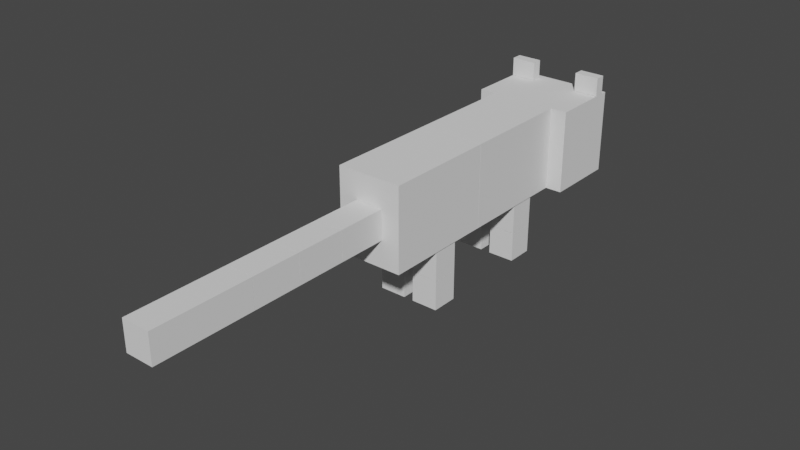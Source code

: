 # Source: Black_Panther.blend  (saved by Blender 3.4.6; exported with 4.5.12 LTS)
import bpy
from mathutils import Matrix  # noqa: F401  (used for matrix-valued properties, if any)

bpy.ops.wm.read_factory_settings(use_empty=True)
scene = bpy.context.scene
scene.name = 'Scene'

# ---- collections
col_collection = bpy.data.collections.new('Collection'); scene.collection.children.link(col_collection)

# ---- world
world_world = bpy.data.worlds.new('World'); scene.world = world_world
world_world.use_nodes = True; world_world.node_tree.nodes.clear()
_N = world_world.node_tree.nodes; _L = world_world.node_tree.links
n0 = _N.new('ShaderNodeOutputWorld'); n0.name = 'World Output'; n0.location = (300, 300)
n1 = _N.new('ShaderNodeBackground'); n1.name = 'Background'; n1.location = (10, 300)
n1.inputs[0].default_value = (0.05088, 0.05088, 0.05088, 1.0)
_L.new(n1.outputs[0], n0.inputs[0])
n0.is_active_output = True
world_world.color = (0.05088, 0.05088, 0.05088)
world_world.use_sun_shadow = False
world_world.sun_shadow_jitter_overblur = 0.0

# ---- meshes
me_cube_001 = bpy.data.meshes.new('Cube.001')
me_cube_001.from_pydata([(1.18, 0.8629, -1.0), (1.18, 0.8629, 1.0), (1.18, -0.8629, -1.0), (1.18, -0.8629, 1.0), (-1.18, 0.8629, -1.0), (-1.18, 0.8629, 1.0), (-1.18, -0.8629, -1.0), (-1.18, -0.8629, 1.0), (0.7833, -0.8677, -1.0), (0.7833, -0.8677, 1.0), (0.7833, -3.578, -1.0), (0.7833, -3.578, 1.0), (-0.7833, -0.8677, -1.0), (-0.7833, -0.8677, 1.0), (-0.7833, -3.578, -1.0), (-0.7833, -3.578, 1.0), (0.7833, -3.584, -1.0), (0.7833, -3.584, 1.0), (0.7833, -6.295, -1.0), (0.7833, -6.295, 1.0), (-0.7833, -3.584, -1.0), (-0.7833, -3.584, 1.0), (-0.7833, -6.295, -1.0), (-0.7833, -6.295, 1.0), (1.179, 0.7014, 1.005), (1.179, 0.7014, 1.448), (1.179, 0.4493, 1.005), (1.179, 0.4493, 1.448), (0.5845, 0.7014, 1.005), (0.5845, 0.7014, 1.448), (0.5845, 0.4493, 1.005), (0.5845, 0.4493, 1.448), (-0.5828, 0.7014, 1.005), (-0.5828, 0.7014, 1.448), (-0.5828, 0.4493, 1.005), (-0.5828, 0.4493, 1.448), (-1.178, 0.7014, 1.005), (-1.178, 0.7014, 1.448), (-1.178, 0.4493, 1.005), (-1.178, 0.4493, 1.448), (0.5888, 1.542, -0.3912), (0.5888, 1.542, 0.09611), (0.5888, 0.8682, -0.3912), (0.5888, 0.8682, 0.09611), (-0.5888, 1.542, -0.3912), (-0.5888, 1.542, 0.09611), (-0.5888, 0.8682, -0.3912), (-0.5888, 0.8682, 0.09611), (0.5111, 1.469, -0.6966), (0.5111, 1.469, -0.391), (0.5111, 0.8683, -0.6966), (0.5111, 0.8683, -0.391), (-0.5111, 1.469, -0.6966), (-0.5111, 1.469, -0.391), (-0.5111, 0.8683, -0.6966), (-0.5111, 0.8683, -0.391), (0.1192, -1.496, -1.719), (0.1192, -1.496, -1.005), (0.1192, -2.137, -1.719), (0.1192, -2.137, -1.005), (0.7594, -1.496, -1.719), (0.7594, -1.496, -1.005), (0.7594, -2.137, -1.719), (0.7594, -2.137, -1.005), (0.1192, -4.382, -1.722), (0.1192, -4.382, -1.007), (0.1192, -5.022, -1.722), (0.1192, -5.022, -1.007), (0.7594, -4.382, -1.722), (0.7594, -4.382, -1.007), (0.7594, -5.022, -1.722), (0.7594, -5.022, -1.007), (-0.1192, -1.496, -1.719), (-0.1192, -1.496, -1.005), (-0.1192, -2.137, -1.719), (-0.1192, -2.137, -1.005), (-0.7594, -1.496, -1.719), (-0.7594, -1.496, -1.005), (-0.7594, -2.137, -1.719), (-0.7594, -2.137, -1.005), (-0.1192, -4.382, -1.722), (-0.1192, -4.382, -1.007), (-0.1192, -5.022, -1.722), (-0.1192, -5.022, -1.007), (-0.7594, -4.382, -1.722), (-0.7594, -4.382, -1.007), (-0.7594, -5.022, -1.722), (-0.7594, -5.022, -1.007), (-0.1192, -1.496, -2.439), (-0.1192, -1.496, -1.725), (-0.1192, -2.137, -2.439), (-0.1192, -2.137, -1.725), (-0.7594, -1.496, -2.439), (-0.7594, -1.496, -1.725), (-0.7594, -2.137, -2.439), (-0.7594, -2.137, -1.725), (-0.1192, -1.496, -2.356), (-0.1192, -2.137, -2.356), (-0.7594, -2.137, -2.356), (-0.7594, -1.496, -2.356), (-0.1192, -4.382, -2.442), (-0.1192, -4.382, -1.727), (-0.1192, -5.022, -2.442), (-0.1192, -5.022, -1.727), (-0.7594, -4.382, -2.442), (-0.7594, -4.382, -1.727), (-0.7594, -5.022, -2.442), (-0.7594, -5.022, -1.727), (-0.1192, -4.382, -2.358), (-0.1192, -5.022, -2.358), (-0.7594, -5.022, -2.358), (-0.7594, -4.382, -2.358), (0.3378, -6.301, -0.353), (0.3378, -6.301, 0.353), (0.3378, -7.47, -0.353), (0.3378, -7.47, 0.353), (-0.3378, -6.301, -0.353), (-0.3378, -6.301, 0.353), (-0.3378, -7.47, -0.353), (-0.3378, -7.47, 0.353), (0.3378, -7.477, -0.353), (0.3378, -7.477, 0.353), (0.3378, -8.646, -0.353), (0.3378, -8.646, 0.353), (-0.3378, -7.477, -0.353), (-0.3378, -7.477, 0.353), (-0.3378, -8.646, -0.353), (-0.3378, -8.646, 0.353), (0.3378, -8.653, -0.353), (0.3378, -8.653, 0.353), (0.3378, -9.821, -0.353), (0.3378, -9.821, 0.353), (-0.3378, -8.653, -0.353), (-0.3378, -8.653, 0.353), (-0.3378, -9.821, -0.353), (-0.3378, -9.821, 0.353), (0.3378, -9.827, -0.353), (0.3378, -9.827, 0.353), (0.3378, -11.0, -0.353), (0.3378, -11.0, 0.353), (-0.3378, -9.827, -0.353), (-0.3378, -9.827, 0.353), (-0.3378, -11.0, -0.353), (-0.3378, -11.0, 0.353), (0.3378, -11.0, -0.353), (0.3378, -11.0, 0.353), (0.3378, -12.17, -0.353), (0.3378, -12.17, 0.353), (-0.3378, -11.0, -0.353), (-0.3378, -11.0, 0.353), (-0.3378, -12.17, -0.353), (-0.3378, -12.17, 0.353), (0.1192, -1.496, -2.439), (0.1192, -1.496, -1.725), (0.1192, -2.137, -2.439), (0.1192, -2.137, -1.725), (0.7594, -1.496, -2.439), (0.7594, -1.496, -1.725), (0.7594, -2.137, -2.439), (0.7594, -2.137, -1.725), (0.1192, -1.496, -2.351), (0.1192, -2.137, -2.351), (0.7594, -2.137, -2.351), (0.7594, -1.496, -2.351), (0.1192, -4.382, -2.442), (0.1192, -4.382, -1.727), (0.1192, -5.022, -2.442), (0.1192, -5.022, -1.727), (0.7594, -4.382, -2.442), (0.7594, -4.382, -1.727), (0.7594, -5.022, -2.442), (0.7594, -5.022, -1.727), (0.1192, -4.382, -2.353), (0.1192, -5.022, -2.353), (0.7594, -5.022, -2.353), (0.7594, -4.382, -2.353)], [], [(0, 1, 3, 2), (2, 3, 7, 6), (6, 7, 5, 4), (4, 5, 1, 0), (2, 6, 4, 0), (7, 3, 1, 5), (8, 9, 11, 10), (10, 11, 15, 14), (14, 15, 13, 12), (12, 13, 9, 8), (10, 14, 12, 8), (15, 11, 9, 13), (16, 17, 19, 18), (18, 19, 23, 22), (22, 23, 21, 20), (20, 21, 17, 16), (18, 22, 20, 16), (23, 19, 17, 21), (24, 25, 27, 26), (26, 27, 31, 30), (30, 31, 29, 28), (28, 29, 25, 24), (26, 30, 28, 24), (31, 27, 25, 29), (32, 33, 35, 34), (34, 35, 39, 38), (38, 39, 37, 36), (36, 37, 33, 32), (34, 38, 36, 32), (39, 35, 33, 37), (40, 41, 43, 42), (42, 43, 47, 46), (46, 47, 45, 44), (44, 45, 41, 40), (42, 46, 44, 40), (47, 43, 41, 45), (48, 49, 51, 50), (50, 51, 55, 54), (54, 55, 53, 52), (52, 53, 49, 48), (50, 54, 52, 48), (55, 51, 49, 53), (56, 58, 59, 57), (58, 62, 63, 59), (62, 60, 61, 63), (60, 56, 57, 61), (58, 56, 60, 62), (63, 61, 57, 59), (64, 66, 67, 65), (66, 70, 71, 67), (70, 68, 69, 71), (68, 64, 65, 69), (66, 64, 68, 70), (71, 69, 65, 67), (72, 73, 75, 74), (74, 75, 79, 78), (78, 79, 77, 76), (76, 77, 73, 72), (74, 78, 76, 72), (79, 75, 73, 77), (80, 81, 83, 82), (82, 83, 87, 86), (86, 87, 85, 84), (84, 85, 81, 80), (82, 86, 84, 80), (87, 83, 81, 85), (96, 89, 91, 97), (97, 91, 95, 98), (98, 95, 93, 99), (99, 93, 89, 96), (90, 94, 92, 88), (95, 91, 89, 93), (92, 99, 96, 88), (94, 98, 99, 92), (90, 97, 98, 94), (88, 96, 97, 90), (108, 101, 103, 109), (109, 103, 107, 110), (110, 107, 105, 111), (111, 105, 101, 108), (102, 106, 104, 100), (107, 103, 101, 105), (104, 111, 108, 100), (106, 110, 111, 104), (102, 109, 110, 106), (100, 108, 109, 102), (112, 113, 115, 114), (114, 115, 119, 118), (118, 119, 117, 116), (116, 117, 113, 112), (114, 118, 116, 112), (119, 115, 113, 117), (120, 121, 123, 122), (122, 123, 127, 126), (126, 127, 125, 124), (124, 125, 121, 120), (122, 126, 124, 120), (127, 123, 121, 125), (128, 129, 131, 130), (130, 131, 135, 134), (134, 135, 133, 132), (132, 133, 129, 128), (130, 134, 132, 128), (135, 131, 129, 133), (136, 137, 139, 138), (138, 139, 143, 142), (142, 143, 141, 140), (140, 141, 137, 136), (138, 142, 140, 136), (143, 139, 137, 141), (144, 145, 147, 146), (146, 147, 151, 150), (150, 151, 149, 148), (148, 149, 145, 144), (146, 150, 148, 144), (151, 147, 145, 149), (160, 161, 155, 153), (161, 162, 159, 155), (162, 163, 157, 159), (163, 160, 153, 157), (154, 152, 156, 158), (159, 157, 153, 155), (156, 152, 160, 163), (158, 156, 163, 162), (154, 158, 162, 161), (152, 154, 161, 160), (172, 173, 167, 165), (173, 174, 171, 167), (174, 175, 169, 171), (175, 172, 165, 169), (166, 164, 168, 170), (171, 169, 165, 167), (168, 164, 172, 175), (170, 168, 175, 174), (166, 170, 174, 173), (164, 166, 173, 172)])
_uv = me_cube_001.uv_layers.new(name='UVMap')
_uv.uv.foreach_set('vector', [0.375, 0.0, 0.625, 0.0, 0.625, 0.25, 0.375, 0.25, 0.375, 0.25, 0.625, 0.25, 0.625, 0.5, 0.375, 0.5, 0.375, 0.5, 0.625, 0.5, 0.625, 0.75, 0.375, 0.75, 0.375, 0.75, 0.625, 0.75, 0.625, 1.0, 0.375, 1.0, 0.125, 0.5, 0.375, 0.5, 0.375, 0.75, 0.125, 0.75, 0.625, 0.5, 0.875, 0.5, 0.875, 0.75, 0.625, 0.75, 0.375, 0.0, 0.625, 0.0, 0.625, 0.25, 0.375, 0.25, 0.375, 0.25, 0.625, 0.25, 0.625, 0.5, 0.375, 0.5, 0.375, 0.5, 0.625, 0.5, 0.625, 0.75, 0.375, 0.75, 0.375, 0.75, 0.625, 0.75, 0.625, 1.0, 0.375, 1.0, 0.125, 0.5, 0.375, 0.5, 0.375, 0.75, 0.125, 0.75, 0.625, 0.5, 0.875, 0.5, 0.875, 0.75, 0.625, 0.75, 0.375, 0.0, 0.625, 0.0, 0.625, 0.25, 0.375, 0.25, 0.375, 0.25, 0.625, 0.25, 0.625, 0.5, 0.375, 0.5, 0.375, 0.5, 0.625, 0.5, 0.625, 0.75, 0.375, 0.75, 0.375, 0.75, 0.625, 0.75, 0.625, 1.0, 0.375, 1.0, 0.125, 0.5, 0.375, 0.5, 0.375, 0.75, 0.125, 0.75, 0.625, 0.5, 0.875, 0.5, 0.875, 0.75, 0.625, 0.75, 0.375, 0.0, 0.625, 0.0, 0.625, 0.25, 0.375, 0.25, 0.375, 0.25, 0.625, 0.25, 0.625, 0.5, 0.375, 0.5, 0.375, 0.5, 0.625, 0.5, 0.625, 0.75, 0.375, 0.75, 0.375, 0.75, 0.625, 0.75, 0.625, 1.0, 0.375, 1.0, 0.125, 0.5, 0.375, 0.5, 0.375, 0.75, 0.125, 0.75, 0.625, 0.5, 0.875, 0.5, 0.875, 0.75, 0.625, 0.75, 0.375, 0.0, 0.625, 0.0, 0.625, 0.25, 0.375, 0.25, 0.375, 0.25, 0.625, 0.25, 0.625, 0.5, 0.375, 0.5, 0.375, 0.5, 0.625, 0.5, 0.625, 0.75, 0.375, 0.75, 0.375, 0.75, 0.625, 0.75, 0.625, 1.0, 0.375, 1.0, 0.125, 0.5, 0.375, 0.5, 0.375, 0.75, 0.125, 0.75, 0.625, 0.5, 0.875, 0.5, 0.875, 0.75, 0.625, 0.75, 0.375, 0.0, 0.625, 0.0, 0.625, 0.25, 0.375, 0.25, 0.375, 0.25, 0.625, 0.25, 0.625, 0.5, 0.375, 0.5, 0.375, 0.5, 0.625, 0.5, 0.625, 0.75, 0.375, 0.75, 0.375, 0.75, 0.625, 0.75, 0.625, 1.0, 0.375, 1.0, 0.125, 0.5, 0.375, 0.5, 0.375, 0.75, 0.125, 0.75, 0.625, 0.5, 0.875, 0.5, 0.875, 0.75, 0.625, 0.75, 0.375, 0.0, 0.625, 0.0, 0.625, 0.25, 0.375, 0.25, 0.375, 0.25, 0.625, 0.25, 0.625, 0.5, 0.375, 0.5, 0.375, 0.5, 0.625, 0.5, 0.625, 0.75, 0.375, 0.75, 0.375, 0.75, 0.625, 0.75, 0.625, 1.0, 0.375, 1.0, 0.125, 0.5, 0.375, 0.5, 0.375, 0.75, 0.125, 0.75, 0.625, 0.5, 0.875, 0.5, 0.875, 0.75, 0.625, 0.75, 0.375, 0.0, 0.375, 0.25, 0.625, 0.25, 0.625, 0.0, 0.375, 0.25, 0.375, 0.5, 0.625, 0.5, 0.625, 0.25, 0.375, 0.5, 0.375, 0.75, 0.625, 0.75, 0.625, 0.5, 0.375, 0.75, 0.375, 1.0, 0.625, 1.0, 0.625, 0.75, 0.125, 0.5, 0.125, 0.75, 0.375, 0.75, 0.375, 0.5, 0.625, 0.5, 0.625, 0.75, 0.875, 0.75, 0.875, 0.5, 0.375, 0.0, 0.375, 0.25, 0.625, 0.25, 0.625, 0.0, 0.375, 0.25, 0.375, 0.5, 0.625, 0.5, 0.625, 0.25, 0.375, 0.5, 0.375, 0.75, 0.625, 0.75, 0.625, 0.5, 0.375, 0.75, 0.375, 1.0, 0.625, 1.0, 0.625, 0.75, 0.125, 0.5, 0.125, 0.75, 0.375, 0.75, 0.375, 0.5, 0.625, 0.5, 0.625, 0.75, 0.875, 0.75, 0.875, 0.5, 0.375, 0.0, 0.625, 0.0, 0.625, 0.25, 0.375, 0.25, 0.375, 0.25, 0.625, 0.25, 0.625, 0.5, 0.375, 0.5, 0.375, 0.5, 0.625, 0.5, 0.625, 0.75, 0.375, 0.75, 0.375, 0.75, 0.625, 0.75, 0.625, 1.0, 0.375, 1.0, 0.125, 0.5, 0.375, 0.5, 0.375, 0.75, 0.125, 0.75, 0.625, 0.5, 0.875, 0.5, 0.875, 0.75, 0.625, 0.75, 0.375, 0.0, 0.625, 0.0, 0.625, 0.25, 0.375, 0.25, 0.375, 0.25, 0.625, 0.25, 0.625, 0.5, 0.375, 0.5, 0.375, 0.5, 0.625, 0.5, 0.625, 0.75, 0.375, 0.75, 0.375, 0.75, 0.625, 0.75, 0.625, 1.0, 0.375, 1.0, 0.125, 0.5, 0.375, 0.5, 0.375, 0.75, 0.125, 0.75, 0.625, 0.5, 0.875, 0.5, 0.875, 0.75, 0.625, 0.75, 0.4041, 0.0, 0.625, 0.0, 0.625, 0.25, 0.4041, 0.25, 0.4041, 0.25, 0.625, 0.25, 0.625, 0.5, 0.4041, 0.5, 0.4041, 0.5, 0.625, 0.5, 0.625, 0.75, 0.4041, 0.75, 0.4041, 0.75, 0.625, 0.75, 0.625, 1.0, 0.4041, 1.0, 0.125, 0.5, 0.375, 0.5, 0.375, 0.75, 0.125, 0.75, 0.625, 0.5, 0.875, 0.5, 0.875, 0.75, 0.625, 0.75, 0.375, 0.75, 0.4041, 0.75, 0.4041, 1.0, 0.375, 1.0, 0.375, 0.5, 0.4041, 0.5, 0.4041, 0.75, 0.375, 0.75, 0.375, 0.25, 0.4041, 0.25, 0.4041, 0.5, 0.375, 0.5, 0.375, 0.0, 0.4041, 0.0, 0.4041, 0.25, 0.375, 0.25, 0.4041, 0.0, 0.625, 0.0, 0.625, 0.25, 0.4041, 0.25, 0.4041, 0.25, 0.625, 0.25, 0.625, 0.5, 0.4041, 0.5, 0.4041, 0.5, 0.625, 0.5, 0.625, 0.75, 0.4041, 0.75, 0.4041, 0.75, 0.625, 0.75, 0.625, 1.0, 0.4041, 1.0, 0.125, 0.5, 0.375, 0.5, 0.375, 0.75, 0.125, 0.75, 0.625, 0.5, 0.875, 0.5, 0.875, 0.75, 0.625, 0.75, 0.375, 0.75, 0.4041, 0.75, 0.4041, 1.0, 0.375, 1.0, 0.375, 0.5, 0.4041, 0.5, 0.4041, 0.75, 0.375, 0.75, 0.375, 0.25, 0.4041, 0.25, 0.4041, 0.5, 0.375, 0.5, 0.375, 0.0, 0.4041, 0.0, 0.4041, 0.25, 0.375, 0.25, 0.375, 0.0, 0.625, 0.0, 0.625, 0.25, 0.375, 0.25, 0.375, 0.25, 0.625, 0.25, 0.625, 0.5, 0.375, 0.5, 0.375, 0.5, 0.625, 0.5, 0.625, 0.75, 0.375, 0.75, 0.375, 0.75, 0.625, 0.75, 0.625, 1.0, 0.375, 1.0, 0.125, 0.5, 0.375, 0.5, 0.375, 0.75, 0.125, 0.75, 0.625, 0.5, 0.875, 0.5, 0.875, 0.75, 0.625, 0.75, 0.375, 0.0, 0.625, 0.0, 0.625, 0.25, 0.375, 0.25, 0.375, 0.25, 0.625, 0.25, 0.625, 0.5, 0.375, 0.5, 0.375, 0.5, 0.625, 0.5, 0.625, 0.75, 0.375, 0.75, 0.375, 0.75, 0.625, 0.75, 0.625, 1.0, 0.375, 1.0, 0.125, 0.5, 0.375, 0.5, 0.375, 0.75, 0.125, 0.75, 0.625, 0.5, 0.875, 0.5, 0.875, 0.75, 0.625, 0.75, 0.375, 0.0, 0.625, 0.0, 0.625, 0.25, 0.375, 0.25, 0.375, 0.25, 0.625, 0.25, 0.625, 0.5, 0.375, 0.5, 0.375, 0.5, 0.625, 0.5, 0.625, 0.75, 0.375, 0.75, 0.375, 0.75, 0.625, 0.75, 0.625, 1.0, 0.375, 1.0, 0.125, 0.5, 0.375, 0.5, 0.375, 0.75, 0.125, 0.75, 0.625, 0.5, 0.875, 0.5, 0.875, 0.75, 0.625, 0.75, 0.375, 0.0, 0.625, 0.0, 0.625, 0.25, 0.375, 0.25, 0.375, 0.25, 0.625, 0.25, 0.625, 0.5, 0.375, 0.5, 0.375, 0.5, 0.625, 0.5, 0.625, 0.75, 0.375, 0.75, 0.375, 0.75, 0.625, 0.75, 0.625, 1.0, 0.375, 1.0, 0.125, 0.5, 0.375, 0.5, 0.375, 0.75, 0.125, 0.75, 0.625, 0.5, 0.875, 0.5, 0.875, 0.75, 0.625, 0.75, 0.375, 0.0, 0.625, 0.0, 0.625, 0.25, 0.375, 0.25, 0.375, 0.25, 0.625, 0.25, 0.625, 0.5, 0.375, 0.5, 0.375, 0.5, 0.625, 0.5, 0.625, 0.75, 0.375, 0.75, 0.375, 0.75, 0.625, 0.75, 0.625, 1.0, 0.375, 1.0, 0.125, 0.5, 0.375, 0.5, 0.375, 0.75, 0.125, 0.75, 0.625, 0.5, 0.875, 0.5, 0.875, 0.75, 0.625, 0.75, 0.4058, 0.0, 0.4058, 0.25, 0.625, 0.25, 0.625, 0.0, 0.4058, 0.25, 0.4058, 0.5, 0.625, 0.5, 0.625, 0.25, 0.4058, 0.5, 0.4058, 0.75, 0.625, 0.75, 0.625, 0.5, 0.4058, 0.75, 0.4058, 1.0, 0.625, 1.0, 0.625, 0.75, 0.125, 0.5, 0.125, 0.75, 0.375, 0.75, 0.375, 0.5, 0.625, 0.5, 0.625, 0.75, 0.875, 0.75, 0.875, 0.5, 0.375, 0.75, 0.375, 1.0, 0.4058, 1.0, 0.4058, 0.75, 0.375, 0.5, 0.375, 0.75, 0.4058, 0.75, 0.4058, 0.5, 0.375, 0.25, 0.375, 0.5, 0.4058, 0.5, 0.4058, 0.25, 0.375, 0.0, 0.375, 0.25, 0.4058, 0.25, 0.4058, 0.0, 0.4058, 0.0, 0.4058, 0.25, 0.625, 0.25, 0.625, 0.0, 0.4058, 0.25, 0.4058, 0.5, 0.625, 0.5, 0.625, 0.25, 0.4058, 0.5, 0.4058, 0.75, 0.625, 0.75, 0.625, 0.5, 0.4058, 0.75, 0.4058, 1.0, 0.625, 1.0, 0.625, 0.75, 0.125, 0.5, 0.125, 0.75, 0.375, 0.75, 0.375, 0.5, 0.625, 0.5, 0.625, 0.75, 0.875, 0.75, 0.875, 0.5, 0.375, 0.75, 0.375, 1.0, 0.4058, 1.0, 0.4058, 0.75, 0.375, 0.5, 0.375, 0.75, 0.4058, 0.75, 0.4058, 0.5, 0.375, 0.25, 0.375, 0.5, 0.4058, 0.5, 0.4058, 0.25, 0.375, 0.0, 0.375, 0.25, 0.4058, 0.25, 0.4058, 0.0])
me_cube_001.update()
arm_armature = bpy.data.armatures.new('Armature')  # bones are not reproduced

# ---- objects
ob_cube = bpy.data.objects.new('Cube', me_cube_001)
ob_armature = bpy.data.objects.new('Armature', arm_armature)

# ---- transforms, parenting, visibility, modifiers, constraints
ob_cube.location = (-2.086e-07, 2.699, 2.457)
ob_armature.location = (0.0, 0.0, 0.0)
ob_armature.show_in_front = True

# ---- collection membership
col_collection.objects.link(ob_cube)
col_collection.objects.link(ob_armature)

# ---- scene / render settings (as saved in the file)
scene.frame_start = 1; scene.frame_end = 250; scene.frame_set(1)
scene.render.engine = 'BLENDER_EEVEE_NEXT'
scene.cycles.sampling_pattern = 'TABULATED_SOBOL'
scene.cycles.use_light_tree = False
scene.view_settings.view_transform = 'Filmic'
bpy.context.view_layer.update()

# ---- added for rendering (the .blend has no active camera and no usable light): camera, sun
cam_auto = bpy.data.cameras.new('AutoCamera')
cam_auto.lens = 50.0
cam_auto.sensor_width = 36.0
cam_auto.clip_end = 1000.0
ob_auto_camera = bpy.data.objects.new('AutoCamera', cam_auto)
scene.collection.objects.link(ob_auto_camera)
ob_auto_camera.location = (13.3665, -18.6555, 12.6533)
ob_auto_camera.rotation_euler = (1.09748, -7.21219e-08, 0.694738)
scene.camera = ob_auto_camera
light_auto_sun = bpy.data.lights.new('AutoSun', 'SUN')
light_auto_sun.energy = 3.0
light_auto_sun.angle = 0.0523599
ob_auto_sun = bpy.data.objects.new('AutoSun', light_auto_sun)
scene.collection.objects.link(ob_auto_sun)
ob_auto_sun.rotation_euler = (0.872665, 0.174533, 0.523599)
bpy.context.view_layer.update()
